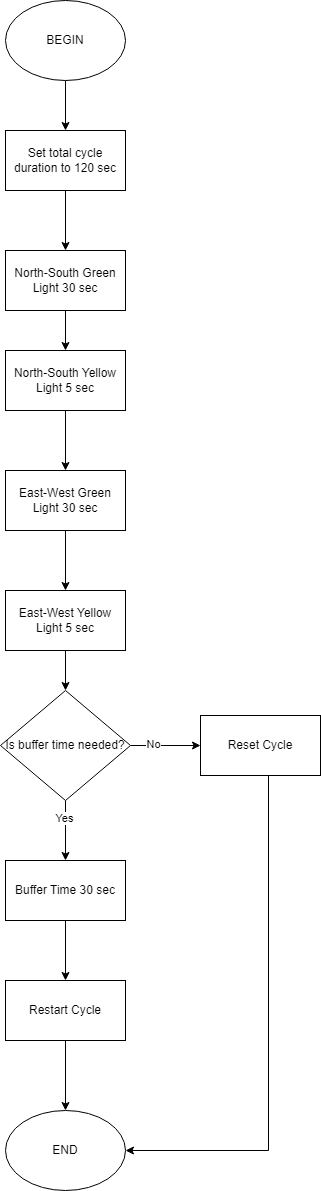

The diagram above was exported from draw.io. Its source (the exported page's mxGraphModel, read from the mxfile embedded in the PNG):
<mxGraphModel dx="609" dy="892" grid="1" gridSize="10" guides="1" tooltips="1" connect="1" arrows="1" fold="1" page="1" pageScale="1" pageWidth="850" pageHeight="1100" math="0" shadow="0">
  <root>
    <mxCell id="0" />
    <mxCell id="1" parent="0" />
    <mxCell id="IQK3AUFpaVMsXIeDJKZ--22" value="" style="edgeStyle=orthogonalEdgeStyle;rounded=0;orthogonalLoop=1;jettySize=auto;html=1;" edge="1" parent="1" source="IQK3AUFpaVMsXIeDJKZ--1" target="IQK3AUFpaVMsXIeDJKZ--2">
      <mxGeometry relative="1" as="geometry" />
    </mxCell>
    <mxCell id="IQK3AUFpaVMsXIeDJKZ--1" value="BEGIN" style="ellipse;whiteSpace=wrap;html=1;" vertex="1" parent="1">
      <mxGeometry x="230" y="50" width="120" height="80" as="geometry" />
    </mxCell>
    <mxCell id="IQK3AUFpaVMsXIeDJKZ--23" value="" style="edgeStyle=orthogonalEdgeStyle;rounded=0;orthogonalLoop=1;jettySize=auto;html=1;" edge="1" parent="1" source="IQK3AUFpaVMsXIeDJKZ--2" target="IQK3AUFpaVMsXIeDJKZ--3">
      <mxGeometry relative="1" as="geometry" />
    </mxCell>
    <mxCell id="IQK3AUFpaVMsXIeDJKZ--2" value="Set total cycle duration to 120 sec" style="rounded=0;whiteSpace=wrap;html=1;" vertex="1" parent="1">
      <mxGeometry x="230" y="180" width="120" height="60" as="geometry" />
    </mxCell>
    <mxCell id="IQK3AUFpaVMsXIeDJKZ--24" value="" style="edgeStyle=orthogonalEdgeStyle;rounded=0;orthogonalLoop=1;jettySize=auto;html=1;" edge="1" parent="1" source="IQK3AUFpaVMsXIeDJKZ--3" target="IQK3AUFpaVMsXIeDJKZ--6">
      <mxGeometry relative="1" as="geometry" />
    </mxCell>
    <mxCell id="IQK3AUFpaVMsXIeDJKZ--3" value="North-South Green Light 30 sec" style="rounded=0;whiteSpace=wrap;html=1;" vertex="1" parent="1">
      <mxGeometry x="230" y="300" width="120" height="60" as="geometry" />
    </mxCell>
    <mxCell id="IQK3AUFpaVMsXIeDJKZ--25" value="" style="edgeStyle=orthogonalEdgeStyle;rounded=0;orthogonalLoop=1;jettySize=auto;html=1;" edge="1" parent="1" source="IQK3AUFpaVMsXIeDJKZ--6" target="IQK3AUFpaVMsXIeDJKZ--7">
      <mxGeometry relative="1" as="geometry" />
    </mxCell>
    <mxCell id="IQK3AUFpaVMsXIeDJKZ--6" value="North-South Yellow Light 5 sec" style="rounded=0;whiteSpace=wrap;html=1;" vertex="1" parent="1">
      <mxGeometry x="230" y="400" width="120" height="60" as="geometry" />
    </mxCell>
    <mxCell id="IQK3AUFpaVMsXIeDJKZ--26" value="" style="edgeStyle=orthogonalEdgeStyle;rounded=0;orthogonalLoop=1;jettySize=auto;html=1;" edge="1" parent="1" source="IQK3AUFpaVMsXIeDJKZ--7" target="IQK3AUFpaVMsXIeDJKZ--8">
      <mxGeometry relative="1" as="geometry" />
    </mxCell>
    <mxCell id="IQK3AUFpaVMsXIeDJKZ--7" value="East-West Green Light 30 sec" style="rounded=0;whiteSpace=wrap;html=1;" vertex="1" parent="1">
      <mxGeometry x="230" y="520" width="120" height="60" as="geometry" />
    </mxCell>
    <mxCell id="IQK3AUFpaVMsXIeDJKZ--27" value="" style="edgeStyle=orthogonalEdgeStyle;rounded=0;orthogonalLoop=1;jettySize=auto;html=1;" edge="1" parent="1" source="IQK3AUFpaVMsXIeDJKZ--8" target="IQK3AUFpaVMsXIeDJKZ--10">
      <mxGeometry relative="1" as="geometry" />
    </mxCell>
    <mxCell id="IQK3AUFpaVMsXIeDJKZ--8" value="East-West Yellow Light 5 sec" style="rounded=0;whiteSpace=wrap;html=1;" vertex="1" parent="1">
      <mxGeometry x="230" y="640" width="120" height="60" as="geometry" />
    </mxCell>
    <mxCell id="IQK3AUFpaVMsXIeDJKZ--15" style="edgeStyle=orthogonalEdgeStyle;rounded=0;orthogonalLoop=1;jettySize=auto;html=1;exitX=0.5;exitY=1;exitDx=0;exitDy=0;" edge="1" parent="1" source="IQK3AUFpaVMsXIeDJKZ--10" target="IQK3AUFpaVMsXIeDJKZ--11">
      <mxGeometry relative="1" as="geometry" />
    </mxCell>
    <mxCell id="IQK3AUFpaVMsXIeDJKZ--21" value="Yes" style="edgeLabel;html=1;align=center;verticalAlign=middle;resizable=0;points=[];" vertex="1" connectable="0" parent="IQK3AUFpaVMsXIeDJKZ--15">
      <mxGeometry x="-0.4286" y="-2" relative="1" as="geometry">
        <mxPoint as="offset" />
      </mxGeometry>
    </mxCell>
    <mxCell id="IQK3AUFpaVMsXIeDJKZ--18" value="" style="edgeStyle=orthogonalEdgeStyle;rounded=0;orthogonalLoop=1;jettySize=auto;html=1;" edge="1" parent="1" source="IQK3AUFpaVMsXIeDJKZ--10" target="IQK3AUFpaVMsXIeDJKZ--13">
      <mxGeometry relative="1" as="geometry" />
    </mxCell>
    <mxCell id="IQK3AUFpaVMsXIeDJKZ--20" value="No" style="edgeLabel;html=1;align=center;verticalAlign=middle;resizable=0;points=[];" vertex="1" connectable="0" parent="IQK3AUFpaVMsXIeDJKZ--18">
      <mxGeometry x="-0.3592" y="2" relative="1" as="geometry">
        <mxPoint as="offset" />
      </mxGeometry>
    </mxCell>
    <mxCell id="IQK3AUFpaVMsXIeDJKZ--10" value="Is buffer time needed?" style="rhombus;whiteSpace=wrap;html=1;" vertex="1" parent="1">
      <mxGeometry x="225" y="740" width="130" height="110" as="geometry" />
    </mxCell>
    <mxCell id="IQK3AUFpaVMsXIeDJKZ--16" value="" style="edgeStyle=orthogonalEdgeStyle;rounded=0;orthogonalLoop=1;jettySize=auto;html=1;" edge="1" parent="1" source="IQK3AUFpaVMsXIeDJKZ--11" target="IQK3AUFpaVMsXIeDJKZ--12">
      <mxGeometry relative="1" as="geometry" />
    </mxCell>
    <mxCell id="IQK3AUFpaVMsXIeDJKZ--11" value="Buffer Time 30 sec" style="rounded=0;whiteSpace=wrap;html=1;" vertex="1" parent="1">
      <mxGeometry x="230" y="910" width="120" height="60" as="geometry" />
    </mxCell>
    <mxCell id="IQK3AUFpaVMsXIeDJKZ--17" value="" style="edgeStyle=orthogonalEdgeStyle;rounded=0;orthogonalLoop=1;jettySize=auto;html=1;" edge="1" parent="1" source="IQK3AUFpaVMsXIeDJKZ--12" target="IQK3AUFpaVMsXIeDJKZ--14">
      <mxGeometry relative="1" as="geometry" />
    </mxCell>
    <mxCell id="IQK3AUFpaVMsXIeDJKZ--12" value="Restart Cycle" style="rounded=0;whiteSpace=wrap;html=1;" vertex="1" parent="1">
      <mxGeometry x="230" y="1030" width="120" height="60" as="geometry" />
    </mxCell>
    <mxCell id="IQK3AUFpaVMsXIeDJKZ--19" style="edgeStyle=orthogonalEdgeStyle;rounded=0;orthogonalLoop=1;jettySize=auto;html=1;" edge="1" parent="1" target="IQK3AUFpaVMsXIeDJKZ--14">
      <mxGeometry relative="1" as="geometry">
        <mxPoint x="358" y="1200" as="targetPoint" />
        <mxPoint x="493" y="825" as="sourcePoint" />
        <Array as="points">
          <mxPoint x="493" y="1200" />
        </Array>
      </mxGeometry>
    </mxCell>
    <mxCell id="IQK3AUFpaVMsXIeDJKZ--13" value="Reset Cycle" style="rounded=0;whiteSpace=wrap;html=1;" vertex="1" parent="1">
      <mxGeometry x="425" y="765" width="120" height="60" as="geometry" />
    </mxCell>
    <mxCell id="IQK3AUFpaVMsXIeDJKZ--14" value="END" style="ellipse;whiteSpace=wrap;html=1;" vertex="1" parent="1">
      <mxGeometry x="230" y="1160" width="120" height="80" as="geometry" />
    </mxCell>
  </root>
</mxGraphModel>